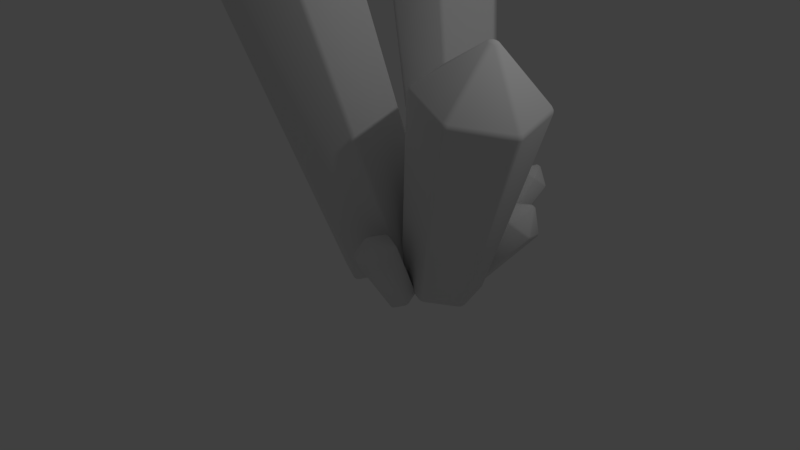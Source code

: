 # Source: quartz.blend  (saved by Blender 2.79.0; exported with 4.5.12 LTS)
import bpy
from mathutils import Matrix  # noqa: F401  (used for matrix-valued properties, if any)

bpy.ops.wm.read_factory_settings(use_empty=True)
scene = bpy.context.scene
scene.name = 'Scene'

# ---- collections
col_collection_1 = bpy.data.collections.new('Collection 1'); scene.collection.children.link(col_collection_1)

# ---- world
world_world = bpy.data.worlds.new('World'); scene.world = world_world
world_world.color = (0.05088, 0.05088, 0.05088)
world_world.use_sun_shadow = False
world_world.sun_shadow_jitter_overblur = 0.0
world_world.cycles.sampling_method = 'MANUAL'

# ---- cameras
cam_camera = bpy.data.cameras.new('Camera')
cam_camera.clip_end = 100.0
cam_camera.lens = 35.0
cam_camera.sensor_width = 32.0
cam_camera.sensor_height = 18.0
cam_camera.ortho_scale = 7.314
cam_camera.dof.focus_distance = 0.0
cam_camera.dof.aperture_fstop = 128.0

# ---- lights
light_lamp = bpy.data.lights.new('Lamp', 'POINT')
light_lamp.transmission_factor = 0.0
light_lamp.cutoff_distance = 30.0
light_lamp.energy = 100.0
light_lamp.shadow_buffer_clip_start = 1.001
light_lamp.shadow_soft_size = 0.1
light_lamp.shadow_maximum_resolution = 0.006
light_lamp.use_absolute_resolution = True

# ---- meshes
me_cylinder_003 = bpy.data.meshes.new('Cylinder.003')
me_cylinder_003.from_pydata([(0.2437, -0.5656, -0.3164), (0.2304, -1.094, 0.6614), (0.214, -0.3956, -0.2249), (0.1915, -0.7333, 0.5689), (0.396, -0.459, -0.2567), (0.4489, -0.823, 0.524), (0.4257, -0.629, -0.3481), (0.4909, -1.063, 0.3946), (0.2733, -0.7357, -0.4078), (0.2754, -1.214, 0.3102), (0.0913, -0.6723, -0.376), (0.0179, -1.125, 0.3552), (0.06165, -0.5023, -0.2846), (-0.02405, -0.8842, 0.4845)], [], [(0, 2, 4), (1, 5, 3), (2, 3, 5, 4), (0, 4, 6), (1, 7, 5), (4, 5, 7, 6), (0, 6, 8), (1, 9, 7), (6, 7, 9, 8), (0, 8, 10), (1, 11, 9), (8, 9, 11, 10), (0, 10, 12), (1, 13, 11), (10, 11, 13, 12), (0, 12, 2), (1, 3, 13), (12, 13, 3, 2)])
me_cylinder_003.polygons.foreach_set('use_smooth', [True] * 18)
me_cylinder_003.use_remesh_preserve_volume = False
me_cylinder_003.use_remesh_preserve_attributes = False
me_cylinder_003.use_mirror_vertex_groups = False
me_cylinder_003.update()
me_cylinder_002 = bpy.data.meshes.new('Cylinder.002')
me_cylinder_002.from_pydata([(0.2437, -0.5656, -0.3164), (0.2304, -1.094, 0.6614), (0.214, -0.3956, -0.2249), (0.1915, -0.7333, 0.5689), (0.396, -0.459, -0.2567), (0.4489, -0.823, 0.524), (0.4257, -0.629, -0.3481), (0.4909, -1.063, 0.3946), (0.2733, -0.7357, -0.4078), (0.2754, -1.214, 0.3102), (0.0913, -0.6723, -0.376), (0.0179, -1.125, 0.3552), (0.06165, -0.5023, -0.2846), (-0.02405, -0.8842, 0.4845)], [], [(0, 2, 4), (1, 5, 3), (2, 3, 5, 4), (0, 4, 6), (1, 7, 5), (4, 5, 7, 6), (0, 6, 8), (1, 9, 7), (6, 7, 9, 8), (0, 8, 10), (1, 11, 9), (8, 9, 11, 10), (0, 10, 12), (1, 13, 11), (10, 11, 13, 12), (0, 12, 2), (1, 3, 13), (12, 13, 3, 2)])
me_cylinder_002.polygons.foreach_set('use_smooth', [True] * 18)
me_cylinder_002.use_remesh_preserve_volume = False
me_cylinder_002.use_remesh_preserve_attributes = False
me_cylinder_002.use_mirror_vertex_groups = False
me_cylinder_002.update()
me_cylinder = bpy.data.meshes.new('Cylinder')
me_cylinder.from_pydata([(-0.3547, -0.1625, 0.03943), (-2.248, -1.34, 6.171), (-0.389, 0.4719, 0.1506), (-2.036, -0.1914, 5.486), (0.1618, 0.1547, 0.2598), (-1.182, -0.6832, 5.655), (0.1962, -0.4796, 0.1486), (-1.129, -1.667, 5.483), (-0.3203, -0.7968, -0.07176), (-1.93, -2.159, 5.141), (-0.8712, -0.4796, -0.181), (-2.784, -1.667, 4.972), (-0.9055, 0.1547, -0.06977), (-2.837, -0.6832, 5.144), (0.07415, 0.61, 0.1622), (-1.597, 1.927, 3.609), (-0.1956, 0.9729, -0.1073), (-1.702, 2.231, 2.612), (0.2826, 1.087, 0.08113), (-0.9992, 2.398, 2.889), (0.5524, 0.7236, 0.3506), (-0.603, 1.865, 3.285), (0.3439, 0.2471, 0.4317), (-0.9092, 1.165, 3.404), (-0.1343, 0.1335, 0.2433), (-1.612, 0.9979, 3.127), (-0.4041, 0.4964, -0.02622), (-2.008, 1.531, 2.731), (0.4087, -0.03663, -0.0707), (1.172, -0.1553, 3.139), (0.2868, 0.4568, -0.02346), (0.8105, 0.6471, 2.501), (0.7647, 0.3222, -0.142), (1.562, 0.4355, 2.314), (0.8867, -0.1712, -0.1893), (1.754, -0.3407, 2.24), (0.5307, -0.5301, -0.1179), (1.194, -0.9051, 2.352), (0.05277, -0.3955, 0.0006412), (0.4424, -0.6934, 2.539), (-0.06918, 0.09795, 0.04788), (0.2506, 0.08269, 2.613)], [], [(0, 2, 4), (1, 5, 3), (2, 3, 5, 4), (0, 4, 6), (1, 7, 5), (4, 5, 7, 6), (0, 6, 8), (1, 9, 7), (6, 7, 9, 8), (0, 8, 10), (1, 11, 9), (8, 9, 11, 10), (0, 10, 12), (1, 13, 11), (10, 11, 13, 12), (0, 12, 2), (1, 3, 13), (12, 13, 3, 2), (14, 16, 18), (15, 19, 17), (16, 17, 19, 18), (14, 18, 20), (15, 21, 19), (18, 19, 21, 20), (14, 20, 22), (15, 23, 21), (20, 21, 23, 22), (14, 22, 24), (15, 25, 23), (22, 23, 25, 24), (14, 24, 26), (15, 27, 25), (24, 25, 27, 26), (14, 26, 16), (15, 17, 27), (26, 27, 17, 16), (28, 30, 32), (29, 33, 31), (30, 31, 33, 32), (28, 32, 34), (29, 35, 33), (32, 33, 35, 34), (28, 34, 36), (29, 37, 35), (34, 35, 37, 36), (28, 36, 38), (29, 39, 37), (36, 37, 39, 38), (28, 38, 40), (29, 41, 39), (38, 39, 41, 40), (28, 40, 30), (29, 31, 41), (40, 41, 31, 30)])
me_cylinder.polygons.foreach_set('use_smooth', [True] * 54)
me_cylinder.use_remesh_preserve_volume = False
me_cylinder.use_remesh_preserve_attributes = False
me_cylinder.use_mirror_vertex_groups = False
me_cylinder.update()
me_cylinder_001 = bpy.data.meshes.new('Cylinder.001')
me_cylinder_001.from_pydata([(0.2437, -0.5656, -0.3164), (0.2304, -1.094, 0.6614), (0.214, -0.3956, -0.2249), (0.1915, -0.7333, 0.5689), (0.396, -0.459, -0.2567), (0.4489, -0.823, 0.524), (0.4257, -0.629, -0.3481), (0.4909, -1.063, 0.3946), (0.2733, -0.7357, -0.4078), (0.2754, -1.214, 0.3102), (0.0913, -0.6723, -0.376), (0.0179, -1.125, 0.3552), (0.06165, -0.5023, -0.2846), (-0.02405, -0.8842, 0.4845)], [], [(0, 2, 4), (1, 5, 3), (2, 3, 5, 4), (0, 4, 6), (1, 7, 5), (4, 5, 7, 6), (0, 6, 8), (1, 9, 7), (6, 7, 9, 8), (0, 8, 10), (1, 11, 9), (8, 9, 11, 10), (0, 10, 12), (1, 13, 11), (10, 11, 13, 12), (0, 12, 2), (1, 3, 13), (12, 13, 3, 2)])
me_cylinder_001.polygons.foreach_set('use_smooth', [True] * 18)
me_cylinder_001.use_remesh_preserve_volume = False
me_cylinder_001.use_remesh_preserve_attributes = False
me_cylinder_001.use_mirror_vertex_groups = False
me_cylinder_001.update()

# ---- objects
ob_small_base_crystals_002 = bpy.data.objects.new('Small Base Crystals.002', me_cylinder_003)
ob_small_base_crystals_001 = bpy.data.objects.new('Small Base Crystals.001', me_cylinder_002)
ob_axis = bpy.data.objects.new('Axis', None)
ob_main_crystals = bpy.data.objects.new('Main Crystals', me_cylinder)
ob_small_base_crystals = bpy.data.objects.new('Small Base Crystals', me_cylinder_001)
ob_lamp = bpy.data.objects.new('Lamp', light_lamp)
ob_camera = bpy.data.objects.new('Camera', cam_camera)

# ---- transforms, parenting, visibility, modifiers, constraints
ob_small_base_crystals_002.location = (0.4036, 0.563, 0.7242)
ob_small_base_crystals_002.rotation_euler = (0.1863, 0.1867, 2.77)
ob_small_base_crystals_002.scale = (0.8511, 0.8511, 0.8511)
ob_small_base_crystals_002.lineart.crease_threshold = 0.0
_m = ob_small_base_crystals_002.modifiers.new('Bevel', 'BEVEL')
_m.width = 0.018
_m.width_pct = 0.018
_m.limit_method = 'NONE'
_m.spread = 0.0
ob_small_base_crystals_001.location = (0.02983, -0.01558, 0.3128)
ob_small_base_crystals_001.rotation_euler = (0.159, 0.04087, 2.156)
ob_small_base_crystals_001.scale = (1.135, 1.135, 1.135)
ob_small_base_crystals_001.lineart.crease_threshold = 0.0
_m = ob_small_base_crystals_001.modifiers.new('Bevel', 'BEVEL')
_m.width = 0.018
_m.width_pct = 0.018
_m.limit_method = 'NONE'
_m.spread = 0.0
ob_axis.location = (-0.7655, 0.3622, 0.07709)
ob_axis.rotation_euler = (0.0, 0.0, 0.7261)
ob_axis.empty_image_offset = (0.0, 0.0)
ob_axis.lineart.crease_threshold = 0.0
ob_main_crystals.location = (0.0, 0.0, 0.0)
ob_main_crystals.lineart.crease_threshold = 0.0
_m = ob_main_crystals.modifiers.new('Bevel', 'BEVEL')
_m.width = 0.038
_m.width_pct = 0.038
_m.segments = 2
_m.limit_method = 'NONE'
_m.spread = 0.0
ob_small_base_crystals.location = (0.0, 0.0, 0.1799)
ob_small_base_crystals.lineart.crease_threshold = 0.0
_m = ob_small_base_crystals.modifiers.new('Bevel', 'BEVEL')
_m.width = 0.018
_m.width_pct = 0.018
_m.limit_method = 'NONE'
_m.spread = 0.0
ob_lamp.location = (3.44, 0.7058, 5.904)
ob_lamp.rotation_euler = (0.6503, 0.05522, 1.866)
ob_lamp.lock_rotations_4d = False
ob_lamp.empty_display_type = 'ARROWS'
ob_lamp.color = (0.0, 0.0, 0.0, 0.0)
ob_lamp.lineart.crease_threshold = 0.0
ob_camera.location = (6.845, -6.807, 5.344)
ob_camera.rotation_euler = (1.109, 0.0, 0.8149)
ob_camera.lock_rotations_4d = False
ob_camera.empty_display_type = 'ARROWS'
ob_camera.color = (0.0, 0.0, 0.0, 0.0)
ob_camera.display_type = 'WIRE'
ob_camera.lineart.crease_threshold = 0.0

# ---- collection membership
col_collection_1.objects.link(ob_small_base_crystals_002)
col_collection_1.objects.link(ob_small_base_crystals_001)
col_collection_1.objects.link(ob_axis)
col_collection_1.objects.link(ob_main_crystals)
col_collection_1.objects.link(ob_small_base_crystals)
col_collection_1.objects.link(ob_lamp)
col_collection_1.objects.link(ob_camera)

# ---- scene / render settings (as saved in the file)
scene.camera = ob_camera
scene.frame_start = 1; scene.frame_end = 250; scene.frame_set(1)
scene.render.engine = 'BLENDER_EEVEE_NEXT'
scene.render.resolution_percentage = 50
scene.render.dither_intensity = 0.0
scene.cycles.use_denoising = False
scene.cycles.samples = 128
scene.cycles.sampling_pattern = 'TABULATED_SOBOL'
scene.cycles.light_sampling_threshold = 0.0
scene.cycles.use_adaptive_sampling = False
scene.cycles.use_light_tree = False
scene.cycles.blur_glossy = 0.0
scene.cycles.sample_clamp_indirect = 0.0
scene.view_settings.view_transform = 'Standard'
bpy.context.view_layer.update()
